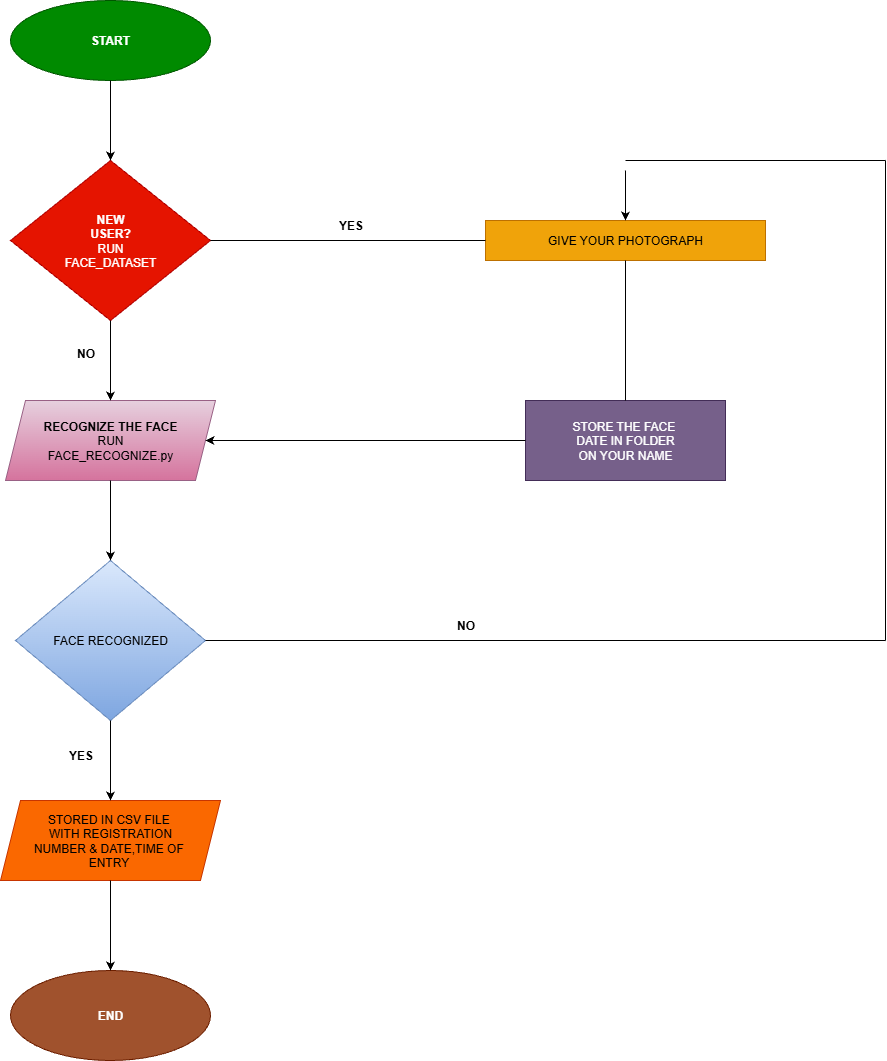

The diagram above was exported from draw.io. Its source (the exported page's mxGraphModel, read from the mxfile embedded in the PNG):
<mxGraphModel dx="1843" dy="2193" grid="1" gridSize="10" guides="1" tooltips="1" connect="1" arrows="1" fold="1" page="1" pageScale="1" pageWidth="850" pageHeight="1100" math="0" shadow="0">
  <root>
    <mxCell id="0" />
    <mxCell id="1" parent="0" />
    <mxCell id="x8HjdYucDMfIIDkAQ8WI-1" value="&lt;b&gt;START&lt;/b&gt;" style="ellipse;whiteSpace=wrap;html=1;fillColor=#008a00;fontColor=#ffffff;strokeColor=#005700;" vertex="1" parent="1">
      <mxGeometry x="45" y="-40" width="200" height="80" as="geometry" />
    </mxCell>
    <mxCell id="x8HjdYucDMfIIDkAQ8WI-2" value="&lt;b&gt;NEW&lt;/b&gt;&lt;div&gt;&lt;b&gt;USER?&lt;/b&gt;&lt;/div&gt;&lt;div&gt;RUN&lt;/div&gt;&lt;div&gt;FACE_DATASET&lt;/div&gt;" style="rhombus;whiteSpace=wrap;html=1;fillColor=#e51400;fontColor=#ffffff;strokeColor=#B20000;" vertex="1" parent="1">
      <mxGeometry x="45" y="120" width="200" height="160" as="geometry" />
    </mxCell>
    <mxCell id="x8HjdYucDMfIIDkAQ8WI-3" value="&lt;b&gt;RECOGNIZE THE FACE&lt;/b&gt;&lt;div&gt;RUN&lt;/div&gt;&lt;div&gt;FACE_RECOGNIZE.py&lt;/div&gt;" style="shape=parallelogram;perimeter=parallelogramPerimeter;whiteSpace=wrap;html=1;fixedSize=1;fillColor=#e6d0de;gradientColor=#d5739d;strokeColor=#996185;" vertex="1" parent="1">
      <mxGeometry x="40" y="360" width="210" height="80" as="geometry" />
    </mxCell>
    <mxCell id="x8HjdYucDMfIIDkAQ8WI-5" value="FACE RECOGNIZED" style="rhombus;whiteSpace=wrap;html=1;fillColor=#dae8fc;gradientColor=#7ea6e0;strokeColor=#6c8ebf;" vertex="1" parent="1">
      <mxGeometry x="50" y="520" width="190" height="160" as="geometry" />
    </mxCell>
    <mxCell id="x8HjdYucDMfIIDkAQ8WI-6" value="STORED IN CSV FILE&amp;nbsp;&lt;div&gt;WITH REGISTRATION&lt;/div&gt;&lt;div&gt;NUMBER &amp;amp; DATE,TIME OF&amp;nbsp;&lt;/div&gt;&lt;div&gt;ENTRY&amp;nbsp;&lt;/div&gt;" style="shape=parallelogram;perimeter=parallelogramPerimeter;whiteSpace=wrap;html=1;fixedSize=1;fillColor=#fa6800;fontColor=#000000;strokeColor=#C73500;" vertex="1" parent="1">
      <mxGeometry x="35" y="760" width="220" height="80" as="geometry" />
    </mxCell>
    <mxCell id="x8HjdYucDMfIIDkAQ8WI-7" value="&lt;b&gt;END&lt;/b&gt;" style="ellipse;whiteSpace=wrap;html=1;fillColor=#a0522d;fontColor=#ffffff;strokeColor=#6D1F00;" vertex="1" parent="1">
      <mxGeometry x="45" y="930" width="200" height="90" as="geometry" />
    </mxCell>
    <mxCell id="x8HjdYucDMfIIDkAQ8WI-8" value="GIVE YOUR PHOTOGRAPH" style="rounded=0;whiteSpace=wrap;html=1;fillColor=#f0a30a;fontColor=#000000;strokeColor=#BD7000;" vertex="1" parent="1">
      <mxGeometry x="520" y="180" width="280" height="40" as="geometry" />
    </mxCell>
    <mxCell id="x8HjdYucDMfIIDkAQ8WI-12" value="STORE THE FACE&amp;nbsp;&lt;div&gt;DATE IN FOLDER&lt;/div&gt;&lt;div&gt;ON YOUR NAME&lt;/div&gt;" style="rounded=0;whiteSpace=wrap;html=1;fillColor=#76608a;fontColor=#ffffff;strokeColor=#432D57;" vertex="1" parent="1">
      <mxGeometry x="560" y="360" width="200" height="80" as="geometry" />
    </mxCell>
    <mxCell id="x8HjdYucDMfIIDkAQ8WI-13" value="" style="endArrow=classic;html=1;rounded=0;exitX=0.5;exitY=1;exitDx=0;exitDy=0;entryX=0.5;entryY=0;entryDx=0;entryDy=0;" edge="1" parent="1" source="x8HjdYucDMfIIDkAQ8WI-1" target="x8HjdYucDMfIIDkAQ8WI-2">
      <mxGeometry width="50" height="50" relative="1" as="geometry">
        <mxPoint x="520" y="500" as="sourcePoint" />
        <mxPoint x="570" y="450" as="targetPoint" />
      </mxGeometry>
    </mxCell>
    <mxCell id="x8HjdYucDMfIIDkAQ8WI-14" value="" style="endArrow=classic;html=1;rounded=0;exitX=0.5;exitY=1;exitDx=0;exitDy=0;" edge="1" parent="1" source="x8HjdYucDMfIIDkAQ8WI-2" target="x8HjdYucDMfIIDkAQ8WI-3">
      <mxGeometry width="50" height="50" relative="1" as="geometry">
        <mxPoint x="520" y="500" as="sourcePoint" />
        <mxPoint x="570" y="450" as="targetPoint" />
      </mxGeometry>
    </mxCell>
    <mxCell id="x8HjdYucDMfIIDkAQ8WI-15" value="" style="endArrow=classic;html=1;rounded=0;exitX=0.5;exitY=1;exitDx=0;exitDy=0;entryX=0.5;entryY=0;entryDx=0;entryDy=0;" edge="1" parent="1" source="x8HjdYucDMfIIDkAQ8WI-3" target="x8HjdYucDMfIIDkAQ8WI-5">
      <mxGeometry width="50" height="50" relative="1" as="geometry">
        <mxPoint x="520" y="500" as="sourcePoint" />
        <mxPoint x="570" y="450" as="targetPoint" />
      </mxGeometry>
    </mxCell>
    <mxCell id="x8HjdYucDMfIIDkAQ8WI-16" value="" style="endArrow=classic;html=1;rounded=0;exitX=0.5;exitY=1;exitDx=0;exitDy=0;" edge="1" parent="1" source="x8HjdYucDMfIIDkAQ8WI-5" target="x8HjdYucDMfIIDkAQ8WI-6">
      <mxGeometry width="50" height="50" relative="1" as="geometry">
        <mxPoint x="520" y="500" as="sourcePoint" />
        <mxPoint x="570" y="450" as="targetPoint" />
      </mxGeometry>
    </mxCell>
    <mxCell id="x8HjdYucDMfIIDkAQ8WI-19" value="" style="endArrow=classic;html=1;rounded=0;exitX=0.5;exitY=1;exitDx=0;exitDy=0;entryX=0.5;entryY=0;entryDx=0;entryDy=0;" edge="1" parent="1" source="x8HjdYucDMfIIDkAQ8WI-6" target="x8HjdYucDMfIIDkAQ8WI-7">
      <mxGeometry width="50" height="50" relative="1" as="geometry">
        <mxPoint x="520" y="500" as="sourcePoint" />
        <mxPoint x="570" y="450" as="targetPoint" />
      </mxGeometry>
    </mxCell>
    <mxCell id="x8HjdYucDMfIIDkAQ8WI-20" value="" style="endArrow=none;html=1;rounded=0;exitX=1;exitY=0.5;exitDx=0;exitDy=0;entryX=0;entryY=0.5;entryDx=0;entryDy=0;" edge="1" parent="1" source="x8HjdYucDMfIIDkAQ8WI-2" target="x8HjdYucDMfIIDkAQ8WI-8">
      <mxGeometry width="50" height="50" relative="1" as="geometry">
        <mxPoint x="520" y="500" as="sourcePoint" />
        <mxPoint x="570" y="450" as="targetPoint" />
      </mxGeometry>
    </mxCell>
    <mxCell id="x8HjdYucDMfIIDkAQ8WI-21" value="" style="endArrow=classic;html=1;rounded=0;exitX=0;exitY=0.5;exitDx=0;exitDy=0;entryX=1;entryY=0.5;entryDx=0;entryDy=0;" edge="1" parent="1" source="x8HjdYucDMfIIDkAQ8WI-12" target="x8HjdYucDMfIIDkAQ8WI-3">
      <mxGeometry width="50" height="50" relative="1" as="geometry">
        <mxPoint x="520" y="500" as="sourcePoint" />
        <mxPoint x="570" y="450" as="targetPoint" />
      </mxGeometry>
    </mxCell>
    <mxCell id="x8HjdYucDMfIIDkAQ8WI-22" value="&lt;b&gt;YES&lt;/b&gt;" style="text;html=1;align=center;verticalAlign=middle;resizable=0;points=[];autosize=1;strokeColor=none;fillColor=none;" vertex="1" parent="1">
      <mxGeometry x="360" y="170" width="50" height="30" as="geometry" />
    </mxCell>
    <mxCell id="x8HjdYucDMfIIDkAQ8WI-25" value="" style="endArrow=none;html=1;rounded=0;entryX=0.5;entryY=1;entryDx=0;entryDy=0;exitX=0.5;exitY=0;exitDx=0;exitDy=0;" edge="1" parent="1" source="x8HjdYucDMfIIDkAQ8WI-12" target="x8HjdYucDMfIIDkAQ8WI-8">
      <mxGeometry width="50" height="50" relative="1" as="geometry">
        <mxPoint x="520" y="500" as="sourcePoint" />
        <mxPoint x="570" y="450" as="targetPoint" />
      </mxGeometry>
    </mxCell>
    <mxCell id="x8HjdYucDMfIIDkAQ8WI-26" value="" style="endArrow=none;html=1;rounded=0;exitX=1;exitY=0.5;exitDx=0;exitDy=0;" edge="1" parent="1" source="x8HjdYucDMfIIDkAQ8WI-5">
      <mxGeometry width="50" height="50" relative="1" as="geometry">
        <mxPoint x="520" y="500" as="sourcePoint" />
        <mxPoint x="920" y="600" as="targetPoint" />
      </mxGeometry>
    </mxCell>
    <mxCell id="x8HjdYucDMfIIDkAQ8WI-27" value="" style="endArrow=none;html=1;rounded=0;" edge="1" parent="1">
      <mxGeometry width="50" height="50" relative="1" as="geometry">
        <mxPoint x="920" y="600" as="sourcePoint" />
        <mxPoint x="920" y="120" as="targetPoint" />
      </mxGeometry>
    </mxCell>
    <mxCell id="x8HjdYucDMfIIDkAQ8WI-28" value="" style="endArrow=none;html=1;rounded=0;" edge="1" parent="1">
      <mxGeometry width="50" height="50" relative="1" as="geometry">
        <mxPoint x="660" y="120" as="sourcePoint" />
        <mxPoint x="920" y="120" as="targetPoint" />
      </mxGeometry>
    </mxCell>
    <mxCell id="x8HjdYucDMfIIDkAQ8WI-30" value="" style="endArrow=classic;html=1;rounded=0;entryX=0.5;entryY=0;entryDx=0;entryDy=0;" edge="1" parent="1" target="x8HjdYucDMfIIDkAQ8WI-8">
      <mxGeometry width="50" height="50" relative="1" as="geometry">
        <mxPoint x="660" y="130" as="sourcePoint" />
        <mxPoint x="570" y="450" as="targetPoint" />
      </mxGeometry>
    </mxCell>
    <mxCell id="x8HjdYucDMfIIDkAQ8WI-31" value="&lt;b&gt;NO&lt;/b&gt;" style="text;html=1;align=center;verticalAlign=middle;resizable=0;points=[];autosize=1;strokeColor=none;fillColor=none;" vertex="1" parent="1">
      <mxGeometry x="480" y="570" width="40" height="30" as="geometry" />
    </mxCell>
    <mxCell id="x8HjdYucDMfIIDkAQ8WI-32" value="&lt;b&gt;NO&lt;/b&gt;" style="text;html=1;align=center;verticalAlign=middle;resizable=0;points=[];autosize=1;strokeColor=none;fillColor=none;" vertex="1" parent="1">
      <mxGeometry x="100" y="298" width="40" height="30" as="geometry" />
    </mxCell>
    <mxCell id="x8HjdYucDMfIIDkAQ8WI-33" value="&lt;b&gt;YES&lt;/b&gt;" style="text;html=1;align=center;verticalAlign=middle;resizable=0;points=[];autosize=1;strokeColor=none;fillColor=none;" vertex="1" parent="1">
      <mxGeometry x="90" y="700" width="50" height="30" as="geometry" />
    </mxCell>
  </root>
</mxGraphModel>